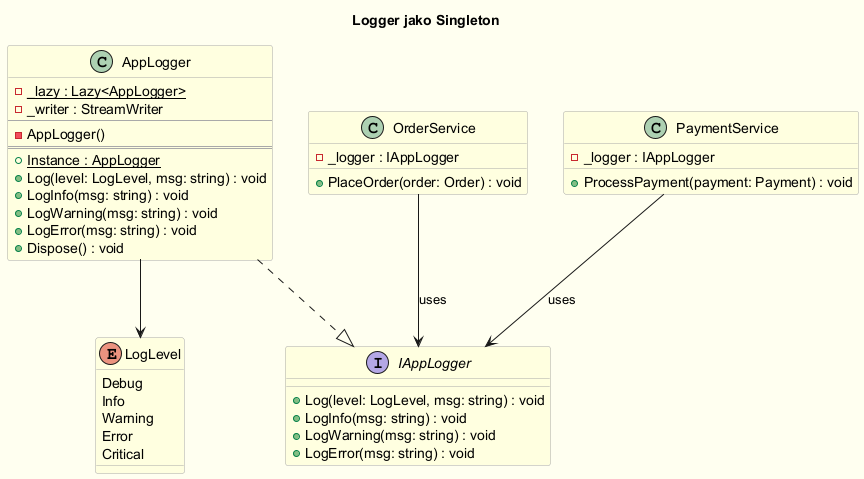

The diagram above was rendered by PlantUML. Its source (embedded in the PNG):
@startuml logger_class
skinparam backgroundColor #FFFFF0
skinparam shadowing false
skinparam class {
    BackgroundColor LightYellow
    BorderColor DarkGray
}

title Logger jako Singleton

interface IAppLogger {
  + Log(level: LogLevel, msg: string) : void
  + LogInfo(msg: string) : void
  + LogWarning(msg: string) : void
  + LogError(msg: string) : void
}

class AppLogger {
  - {static} _lazy : Lazy<AppLogger>
  - _writer : StreamWriter
  --
  - AppLogger()
  ==
  + {static} Instance : AppLogger
  + Log(level: LogLevel, msg: string) : void
  + LogInfo(msg: string) : void
  + LogWarning(msg: string) : void
  + LogError(msg: string) : void
  + Dispose() : void
}

enum LogLevel {
  Debug
  Info
  Warning
  Error
  Critical
}

AppLogger ..|> IAppLogger
AppLogger --> LogLevel

class OrderService {
  - _logger : IAppLogger
  + PlaceOrder(order: Order) : void
}

class PaymentService {
  - _logger : IAppLogger
  + ProcessPayment(payment: Payment) : void
}

OrderService --> IAppLogger : uses
PaymentService --> IAppLogger : uses

@enduml